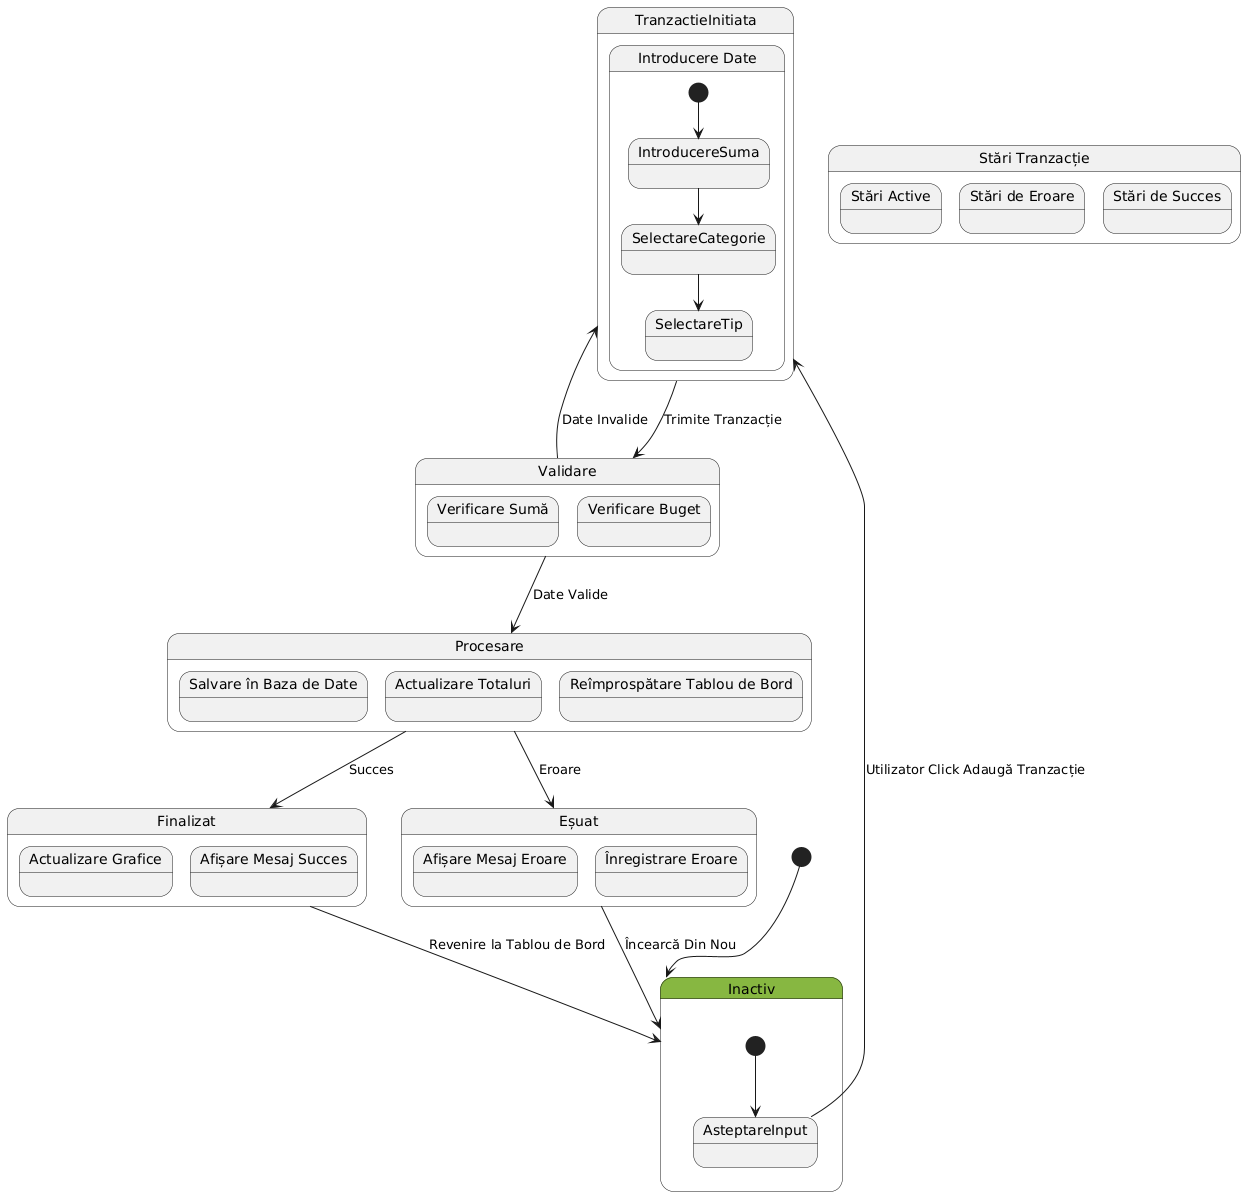

The diagram above was rendered by PlantUML. Its source (embedded in the PNG):
@startuml
skinparam state {
  BackgroundColor<<Initial>> #87b741
  BackgroundColor<<Final>> #red
}

[*] --> Inactiv <<Initial>>

state Inactiv {
  [*] --> AsteptareInput
  AsteptareInput --> TranzactieInitiata : Utilizator Click Adaugă Tranzacție
}

state TranzactieInitiata {
  state "Introducere Date" as IntroducereDate {
    [*] --> IntroducereSuma
    IntroducereSuma --> SelectareCategorie
    SelectareCategorie --> SelectareTip
  }
}

state "Validare" as Validare {
  state "Verificare Sumă" as VerificareSuma
  state "Verificare Buget" as VerificareBuget
}

state "Procesare" as Procesare {
  state "Salvare în Baza de Date" as SalvareBD
  state "Actualizare Totaluri" as ActualizareTotaluri
  state "Reîmprospătare Tablou de Bord" as ReimprospatareTableau
}

TranzactieInitiata --> Validare : Trimite Tranzacție
Validare --> Procesare : Date Valide
Validare --> TranzactieInitiata : Date Invalide

Procesare --> Finalizat : Succes
Procesare --> Eșuat : Eroare

state Finalizat {
  state "Actualizare Grafice" as ActualizareGrafice
  state "Afișare Mesaj Succes" as AfisareSucces
}

state Eșuat {
  state "Afișare Mesaj Eroare" as AfisareEroare
  state "Înregistrare Eroare" as InregistrareEroare
}

Finalizat --> Inactiv : Revenire la Tablou de Bord
Eșuat --> Inactiv : Încearcă Din Nou

state "Stări Tranzacție" as Legenda {
  state "Stări Active" as StariActive
  state "Stări de Eroare" as StariEroare
  state "Stări de Succes" as StariSucces
}
@enduml